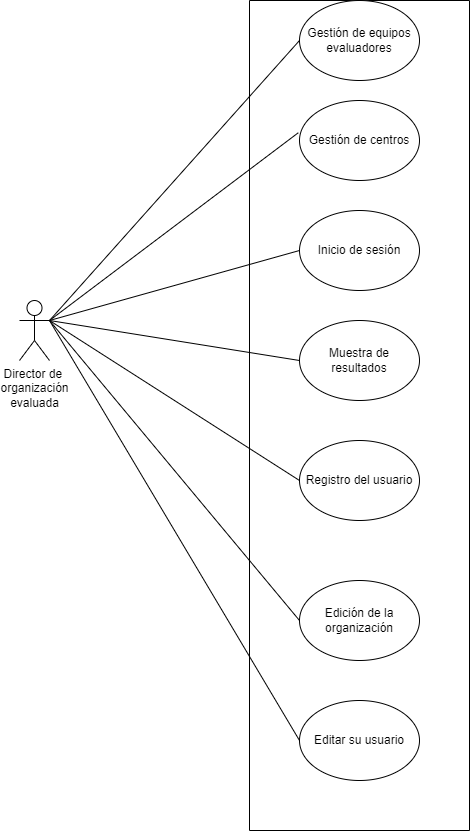

The diagram above was exported from draw.io. Its source (the exported page's mxGraphModel, read from the mxfile embedded in the PNG):
<mxGraphModel dx="1877" dy="557" grid="1" gridSize="10" guides="1" tooltips="1" connect="1" arrows="1" fold="1" page="1" pageScale="1" pageWidth="827" pageHeight="1169" math="0" shadow="0">
  <root>
    <mxCell id="0" />
    <mxCell id="1" parent="0" />
    <mxCell id="kmqfTRFRqOKdWl6V6C2K-1" value="Director de&amp;nbsp;&lt;div&gt;organización&lt;/div&gt;&lt;div&gt;evaluada&lt;/div&gt;" style="shape=umlActor;verticalLabelPosition=bottom;verticalAlign=top;html=1;outlineConnect=0;" vertex="1" parent="1">
      <mxGeometry x="-60" y="340" width="30" height="60" as="geometry" />
    </mxCell>
    <mxCell id="kmqfTRFRqOKdWl6V6C2K-2" value="" style="swimlane;startSize=0;" vertex="1" parent="1">
      <mxGeometry x="170" y="40" width="220" height="830" as="geometry" />
    </mxCell>
    <mxCell id="kmqfTRFRqOKdWl6V6C2K-3" value="Gestión de equipos evaluadores" style="ellipse;whiteSpace=wrap;html=1;" vertex="1" parent="kmqfTRFRqOKdWl6V6C2K-2">
      <mxGeometry x="50" width="120" height="80" as="geometry" />
    </mxCell>
    <mxCell id="kmqfTRFRqOKdWl6V6C2K-4" value="Gestión de centros" style="ellipse;whiteSpace=wrap;html=1;" vertex="1" parent="kmqfTRFRqOKdWl6V6C2K-2">
      <mxGeometry x="50" y="100" width="120" height="80" as="geometry" />
    </mxCell>
    <mxCell id="kmqfTRFRqOKdWl6V6C2K-5" value="Inicio de sesión" style="ellipse;whiteSpace=wrap;html=1;" vertex="1" parent="kmqfTRFRqOKdWl6V6C2K-2">
      <mxGeometry x="50" y="210" width="120" height="80" as="geometry" />
    </mxCell>
    <mxCell id="kmqfTRFRqOKdWl6V6C2K-6" value="Muestra de resultados" style="ellipse;whiteSpace=wrap;html=1;" vertex="1" parent="kmqfTRFRqOKdWl6V6C2K-2">
      <mxGeometry x="50" y="320" width="120" height="80" as="geometry" />
    </mxCell>
    <mxCell id="kmqfTRFRqOKdWl6V6C2K-7" value="Registro del usuario" style="ellipse;whiteSpace=wrap;html=1;" vertex="1" parent="kmqfTRFRqOKdWl6V6C2K-2">
      <mxGeometry x="50" y="440" width="120" height="80" as="geometry" />
    </mxCell>
    <mxCell id="kmqfTRFRqOKdWl6V6C2K-16" value="Edición de la organización" style="ellipse;whiteSpace=wrap;html=1;" vertex="1" parent="kmqfTRFRqOKdWl6V6C2K-2">
      <mxGeometry x="50" y="580" width="120" height="80" as="geometry" />
    </mxCell>
    <mxCell id="kmqfTRFRqOKdWl6V6C2K-17" value="Editar su usuario" style="ellipse;whiteSpace=wrap;html=1;" vertex="1" parent="kmqfTRFRqOKdWl6V6C2K-2">
      <mxGeometry x="50" y="700" width="120" height="80" as="geometry" />
    </mxCell>
    <mxCell id="kmqfTRFRqOKdWl6V6C2K-24" value="" style="endArrow=none;html=1;rounded=0;exitX=1;exitY=0.3333333333333333;exitDx=0;exitDy=0;exitPerimeter=0;entryX=0;entryY=0.5;entryDx=0;entryDy=0;" edge="1" parent="1" source="kmqfTRFRqOKdWl6V6C2K-1" target="kmqfTRFRqOKdWl6V6C2K-3">
      <mxGeometry width="50" height="50" relative="1" as="geometry">
        <mxPoint x="390" y="330" as="sourcePoint" />
        <mxPoint x="440" y="280" as="targetPoint" />
      </mxGeometry>
    </mxCell>
    <mxCell id="kmqfTRFRqOKdWl6V6C2K-25" value="" style="endArrow=none;html=1;rounded=0;entryX=-0.01;entryY=0.403;entryDx=0;entryDy=0;entryPerimeter=0;exitX=1;exitY=0.3333333333333333;exitDx=0;exitDy=0;exitPerimeter=0;" edge="1" parent="1" source="kmqfTRFRqOKdWl6V6C2K-1" target="kmqfTRFRqOKdWl6V6C2K-4">
      <mxGeometry width="50" height="50" relative="1" as="geometry">
        <mxPoint x="80" y="130" as="sourcePoint" />
        <mxPoint x="230" y="90" as="targetPoint" />
      </mxGeometry>
    </mxCell>
    <mxCell id="kmqfTRFRqOKdWl6V6C2K-26" value="" style="endArrow=none;html=1;rounded=0;exitX=1;exitY=0.3333333333333333;exitDx=0;exitDy=0;exitPerimeter=0;entryX=0;entryY=0.5;entryDx=0;entryDy=0;" edge="1" parent="1" source="kmqfTRFRqOKdWl6V6C2K-1" target="kmqfTRFRqOKdWl6V6C2K-5">
      <mxGeometry width="50" height="50" relative="1" as="geometry">
        <mxPoint x="100" y="150" as="sourcePoint" />
        <mxPoint x="240" y="100" as="targetPoint" />
      </mxGeometry>
    </mxCell>
    <mxCell id="kmqfTRFRqOKdWl6V6C2K-27" value="" style="endArrow=none;html=1;rounded=0;entryX=0;entryY=0.5;entryDx=0;entryDy=0;exitX=1;exitY=0.3333333333333333;exitDx=0;exitDy=0;exitPerimeter=0;" edge="1" parent="1" source="kmqfTRFRqOKdWl6V6C2K-1" target="kmqfTRFRqOKdWl6V6C2K-6">
      <mxGeometry width="50" height="50" relative="1" as="geometry">
        <mxPoint x="90" y="130" as="sourcePoint" />
        <mxPoint x="250" y="110" as="targetPoint" />
      </mxGeometry>
    </mxCell>
    <mxCell id="kmqfTRFRqOKdWl6V6C2K-28" value="" style="endArrow=none;html=1;rounded=0;exitX=1;exitY=0.3333333333333333;exitDx=0;exitDy=0;exitPerimeter=0;entryX=0;entryY=0.5;entryDx=0;entryDy=0;" edge="1" parent="1" source="kmqfTRFRqOKdWl6V6C2K-1" target="kmqfTRFRqOKdWl6V6C2K-7">
      <mxGeometry width="50" height="50" relative="1" as="geometry">
        <mxPoint x="120" y="170" as="sourcePoint" />
        <mxPoint x="260" y="120" as="targetPoint" />
      </mxGeometry>
    </mxCell>
    <mxCell id="kmqfTRFRqOKdWl6V6C2K-29" value="" style="endArrow=none;html=1;rounded=0;exitX=1;exitY=0.3333333333333333;exitDx=0;exitDy=0;exitPerimeter=0;entryX=0;entryY=0.5;entryDx=0;entryDy=0;" edge="1" parent="1" source="kmqfTRFRqOKdWl6V6C2K-1" target="kmqfTRFRqOKdWl6V6C2K-16">
      <mxGeometry width="50" height="50" relative="1" as="geometry">
        <mxPoint x="130" y="180" as="sourcePoint" />
        <mxPoint x="270" y="130" as="targetPoint" />
      </mxGeometry>
    </mxCell>
    <mxCell id="kmqfTRFRqOKdWl6V6C2K-30" value="" style="endArrow=none;html=1;rounded=0;entryX=0;entryY=0.5;entryDx=0;entryDy=0;exitX=1;exitY=0.3333333333333333;exitDx=0;exitDy=0;exitPerimeter=0;" edge="1" parent="1" source="kmqfTRFRqOKdWl6V6C2K-1" target="kmqfTRFRqOKdWl6V6C2K-17">
      <mxGeometry width="50" height="50" relative="1" as="geometry">
        <mxPoint x="90" y="130" as="sourcePoint" />
        <mxPoint x="280" y="140" as="targetPoint" />
      </mxGeometry>
    </mxCell>
  </root>
</mxGraphModel>